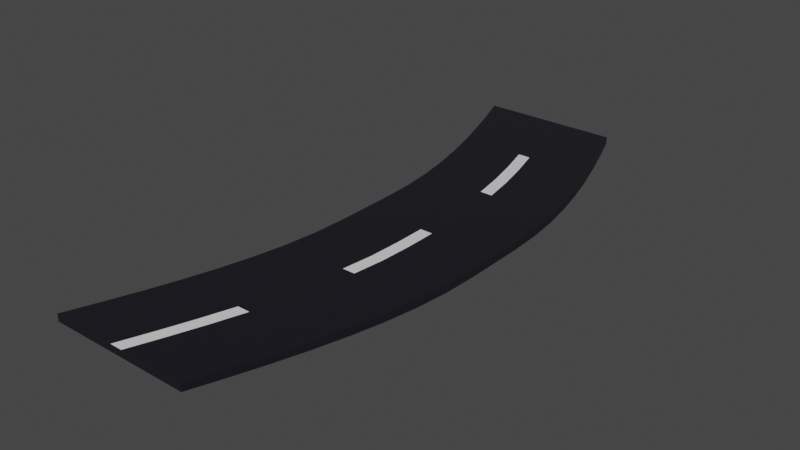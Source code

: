 # Source: RoadBend.blend  (saved by Blender 3.6.11; exported with 4.5.12 LTS)
import bpy
from mathutils import Matrix  # noqa: F401  (used for matrix-valued properties, if any)

bpy.ops.wm.read_factory_settings(use_empty=True)
scene = bpy.context.scene
scene.name = 'Scene'

# ---- collections
col_collection = bpy.data.collections.new('Collection'); scene.collection.children.link(col_collection)

# ---- materials (node trees are filled in below, after node groups)
mat_black = bpy.data.materials.new('Black')
mat_black.alpha_threshold = 0.0
mat_black.use_transparent_shadow = False
mat_black.roughness = 0.5
mat_black.line_color = (0.0, 0.0, 0.0, 1.0)
mat_white = bpy.data.materials.new('White')
mat_white.use_transparent_shadow = False

# ---- material node trees
mat_black.use_nodes = True; mat_black.node_tree.nodes.clear()
_N = mat_black.node_tree.nodes; _L = mat_black.node_tree.links
n0 = _N.new('ShaderNodeOutputMaterial'); n0.name = 'Material Output'; n0.location = (300, 300)
n1 = _N.new('ShaderNodeBsdfPrincipled'); n1.name = 'Principled BSDF'; n1.location = (10, 300)
n1.distribution = 'GGX'
n1.subsurface_method = 'RANDOM_WALK_SKIN'
n1.inputs[0].default_value = (0.0005191, 0.0003918, 0.005605, 1.0)
n1.inputs[2].default_value = 1.0
n1.inputs[3].default_value = 1.45
n1.inputs[27].default_value = (0.0, 0.0, 0.0, 1.0)
n1.inputs[28].default_value = 1.0
_L.new(n1.outputs[0], n0.inputs[0])
n0.is_active_output = True
mat_white.use_nodes = True; mat_white.node_tree.nodes.clear()
_N = mat_white.node_tree.nodes; _L = mat_white.node_tree.links
n0 = _N.new('ShaderNodeBsdfPrincipled'); n0.name = 'Principled BSDF'; n0.location = (10, 300)
n0.distribution = 'GGX'
n0.subsurface_method = 'RANDOM_WALK_SKIN'
n0.inputs[3].default_value = 1.45
n0.inputs[27].default_value = (0.0, 0.0, 0.0, 1.0)
n0.inputs[28].default_value = 1.0
n1 = _N.new('ShaderNodeOutputMaterial'); n1.name = 'Material Output'; n1.location = (300, 300)
_L.new(n0.outputs[0], n1.inputs[0])
n1.is_active_output = True

# ---- world
world_world = bpy.data.worlds.new('World'); scene.world = world_world
world_world.use_nodes = True; world_world.node_tree.nodes.clear()
_N = world_world.node_tree.nodes; _L = world_world.node_tree.links
n0 = _N.new('ShaderNodeOutputWorld'); n0.name = 'World Output'; n0.location = (300, 300)
n1 = _N.new('ShaderNodeBackground'); n1.name = 'Background'; n1.location = (10, 300)
n1.inputs[0].default_value = (0.05088, 0.05088, 0.05088, 1.0)
_L.new(n1.outputs[0], n0.inputs[0])
n0.is_active_output = True
world_world.color = (0.05088, 0.05088, 0.05088)
world_world.use_sun_shadow = False
world_world.sun_shadow_jitter_overblur = 0.0

# ---- meshes
me_road = bpy.data.meshes.new('Road')
me_road.from_pydata([(2.221, 4.0, 0.05), (2.221, 4.0, -0.05), (2.221, -4.0, 0.05), (2.221, -4.0, -0.05), (0.2213, 4.0, 0.05), (0.2213, 4.0, -0.05), (0.2213, -4.0, 0.05), (0.2213, -4.0, -0.05), (2.679, 2.667, 0.05), (2.987, 1.333, 0.05), (3.055, 8.515e-10, 0.05), (2.987, -1.333, 0.05), (2.679, -2.667, 0.05), (0.6791, -2.667, 0.05), (0.9868, -1.333, 0.05), (1.055, 8.515e-10, 0.05), (0.9868, 1.333, 0.05), (0.6791, 2.667, 0.05), (0.6791, 2.667, -0.05), (0.9868, 1.333, -0.05), (1.055, 8.515e-10, -0.05), (0.9868, -1.333, -0.05), (0.6791, -2.667, -0.05), (2.679, -2.667, -0.05), (2.987, -1.333, -0.05), (3.055, 8.515e-10, -0.05), (2.987, 1.333, -0.05), (2.679, 2.667, -0.05), (1.134, -4.0, -0.05), (1.308, -4.0, -0.05), (1.308, -4.0, 0.05), (1.134, -4.0, 0.05), (1.134, 4.0, 0.05), (1.308, 4.0, 0.05), (1.308, 4.0, -0.05), (1.134, 4.0, -0.05), (1.592, 2.667, 0.05), (1.766, 2.667, 0.05), (1.9, 1.333, 0.05), (2.074, 1.333, 0.05), (1.968, 8.515e-10, 0.05), (2.142, 8.515e-10, 0.05), (1.9, -1.333, 0.05), (2.074, -1.333, 0.05), (1.592, -2.667, 0.05), (1.766, -2.667, 0.05), (1.766, 2.667, -0.05), (1.592, 2.667, -0.05), (2.074, 1.333, -0.05), (1.9, 1.333, -0.05), (2.142, 8.515e-10, -0.05), (1.968, 8.515e-10, -0.05), (2.074, -1.333, -0.05), (1.9, -1.333, -0.05), (1.766, -2.667, -0.05), (1.592, -2.667, -0.05), (2.538, -3.111, 0.05), (2.384, -3.556, 0.05), (0.5379, -3.111, -0.05), (0.3839, -3.556, -0.05), (0.3839, -3.556, 0.05), (0.5379, -3.111, 0.05), (2.384, -3.556, -0.05), (2.538, -3.111, -0.05), (1.625, -3.111, 0.05), (1.471, -3.556, 0.05), (1.451, -3.111, 0.05), (1.297, -3.556, 0.05), (1.451, -3.111, -0.05), (1.297, -3.556, -0.05), (1.625, -3.111, -0.05), (1.471, -3.556, -0.05), (2.908, -1.778, 0.05), (2.804, -2.222, 0.05), (0.8037, -2.222, 0.05), (0.9076, -1.778, 0.05), (0.9076, -1.778, -0.05), (0.8037, -2.222, -0.05), (2.804, -2.222, -0.05), (2.908, -1.778, -0.05), (1.821, -1.778, -0.05), (1.717, -2.222, -0.05), (1.995, -1.778, -0.05), (1.891, -2.222, -0.05), (1.995, -1.778, 0.05), (1.891, -2.222, 0.05), (1.821, -1.778, 0.05), (1.717, -2.222, 0.05), (3.055, -0.4444, 0.05), (3.037, -0.8889, 0.05), (1.037, -0.8889, 0.05), (1.055, -0.4444, 0.05), (1.055, -0.4444, -0.05), (1.037, -0.8889, -0.05), (3.037, -0.8889, -0.05), (3.055, -0.4444, -0.05), (1.968, -0.4444, -0.05), (1.95, -0.8889, -0.05), (2.142, -0.4444, -0.05), (2.124, -0.8889, -0.05), (2.142, -0.4444, 0.05), (2.124, -0.8889, 0.05), (1.968, -0.4444, 0.05), (1.95, -0.8889, 0.05), (3.037, 0.8889, 0.05), (3.055, 0.4444, 0.05), (1.055, 0.4444, 0.05), (1.037, 0.8889, 0.05), (1.037, 0.8889, -0.05), (1.055, 0.4444, -0.05), (3.055, 0.4444, -0.05), (3.037, 0.8889, -0.05), (1.95, 0.8889, -0.05), (1.968, 0.4444, -0.05), (2.124, 0.8889, -0.05), (2.142, 0.4444, -0.05), (2.124, 0.8889, 0.05), (2.142, 0.4444, 0.05), (1.95, 0.8889, 0.05), (1.968, 0.4444, 0.05), (2.804, 2.222, 0.05), (2.908, 1.778, 0.05), (0.9076, 1.778, 0.05), (0.8037, 2.222, 0.05), (0.8037, 2.222, -0.05), (0.9076, 1.778, -0.05), (2.908, 1.778, -0.05), (2.804, 2.222, -0.05), (1.717, 2.222, -0.05), (1.821, 1.778, -0.05), (1.891, 2.222, -0.05), (1.995, 1.778, -0.05), (1.891, 2.222, 0.05), (1.995, 1.778, 0.05), (1.717, 2.222, 0.05), (1.821, 1.778, 0.05), (0.5379, 3.111, 0.05), (0.3839, 3.556, 0.05), (2.538, 3.111, -0.05), (2.384, 3.556, -0.05), (2.384, 3.556, 0.05), (2.538, 3.111, 0.05), (0.3839, 3.556, -0.05), (0.5379, 3.111, -0.05), (1.297, 3.556, -0.05), (1.451, 3.111, -0.05), (1.471, 3.556, -0.05), (1.625, 3.111, -0.05), (1.471, 3.556, 0.05), (1.625, 3.111, 0.05), (1.297, 3.556, 0.05), (1.451, 3.111, 0.05)], [], [(71, 62, 3, 29), (67, 60, 6, 31), (28, 31, 6, 7), (62, 57, 2, 3), (34, 33, 0, 1), (142, 137, 4, 5), (58, 61, 13, 22), (76, 75, 14, 21), (92, 91, 15, 20), (108, 107, 16, 19), (124, 123, 17, 18), (138, 141, 8, 27), (126, 121, 9, 26), (110, 105, 10, 25), (94, 89, 11, 24), (78, 73, 12, 23), (151, 136, 17, 36), (135, 122, 16, 38), (119, 106, 15, 40), (103, 90, 14, 42), (87, 74, 13, 44), (147, 138, 27, 46), (131, 126, 26, 48), (115, 110, 25, 50), (99, 94, 24, 52), (83, 78, 23, 54), (77, 81, 55, 22), (81, 83, 54, 55), (93, 97, 53, 21), (97, 99, 52, 53), (109, 113, 51, 20), (113, 115, 50, 51), (125, 129, 49, 19), (129, 131, 48, 49), (143, 145, 47, 18), (145, 147, 46, 47), (73, 85, 45, 12), (85, 87, 44, 45), (89, 101, 43, 11), (101, 103, 42, 43), (105, 117, 41, 10), (117, 119, 40, 41), (121, 133, 39, 9), (133, 135, 38, 39), (141, 149, 37, 8), (149, 151, 36, 37), (5, 4, 32, 35), (35, 32, 33, 34), (3, 2, 30, 29), (29, 30, 31, 28), (57, 65, 30, 2), (65, 67, 31, 30), (59, 69, 28, 7), (69, 71, 29, 28), (55, 54, 70, 68), (68, 70, 71, 69), (22, 55, 68, 58), (58, 68, 69, 59), (45, 44, 66, 64), (64, 66, 67, 65), (12, 45, 64, 56), (56, 64, 65, 57), (7, 6, 60, 59), (59, 60, 61, 58), (23, 12, 56, 63), (63, 56, 57, 62), (44, 13, 61, 66), (66, 61, 60, 67), (54, 23, 63, 70), (70, 63, 62, 71), (43, 42, 86, 84), (84, 86, 87, 85), (11, 43, 84, 72), (72, 84, 85, 73), (53, 52, 82, 80), (80, 82, 83, 81), (21, 53, 80, 76), (76, 80, 81, 77), (52, 24, 79, 82), (82, 79, 78, 83), (42, 14, 75, 86), (86, 75, 74, 87), (24, 11, 72, 79), (79, 72, 73, 78), (22, 13, 74, 77), (77, 74, 75, 76), (41, 40, 102, 100), (100, 102, 103, 101), (10, 41, 100, 88), (88, 100, 101, 89), (51, 50, 98, 96), (96, 98, 99, 97), (20, 51, 96, 92), (92, 96, 97, 93), (50, 25, 95, 98), (98, 95, 94, 99), (40, 15, 91, 102), (102, 91, 90, 103), (25, 10, 88, 95), (95, 88, 89, 94), (21, 14, 90, 93), (93, 90, 91, 92), (39, 38, 118, 116), (116, 118, 119, 117), (9, 39, 116, 104), (104, 116, 117, 105), (49, 48, 114, 112), (112, 114, 115, 113), (19, 49, 112, 108), (108, 112, 113, 109), (48, 26, 111, 114), (114, 111, 110, 115), (38, 16, 107, 118), (118, 107, 106, 119), (26, 9, 104, 111), (111, 104, 105, 110), (20, 15, 106, 109), (109, 106, 107, 108), (37, 36, 134, 132), (132, 134, 135, 133), (8, 37, 132, 120), (120, 132, 133, 121), (47, 46, 130, 128), (128, 130, 131, 129), (18, 47, 128, 124), (124, 128, 129, 125), (46, 27, 127, 130), (130, 127, 126, 131), (36, 17, 123, 134), (134, 123, 122, 135), (27, 8, 120, 127), (127, 120, 121, 126), (19, 16, 122, 125), (125, 122, 123, 124), (33, 32, 150, 148), (148, 150, 151, 149), (0, 33, 148, 140), (140, 148, 149, 141), (35, 34, 146, 144), (144, 146, 147, 145), (5, 35, 144, 142), (142, 144, 145, 143), (34, 1, 139, 146), (146, 139, 138, 147), (32, 4, 137, 150), (150, 137, 136, 151), (1, 0, 140, 139), (139, 140, 141, 138), (18, 17, 136, 143), (143, 136, 137, 142)])
me_road.polygons.foreach_set('material_index', [0, 0, 0, 0, 0, 0, 0, 0, 0, 0, 0, 0, 0, 0, 0, 0, 0, 0, 0, 0, 0, 0, 0, 0, 0, 0, 0, 0, 0, 0, 0, 0, 0, 0, 0, 0, 0, 0, 0, 1, 0, 0, 0, 1, 0, 0, 0, 0, 0, 0, 0, 1, 0, 0, 0, 0, 0, 0, 1, 1, 0, 0, 0, 0, 0, 0, 0, 0, 0, 0, 0, 0, 0, 0, 0, 0, 0, 0, 0, 0, 0, 0, 0, 0, 0, 0, 1, 1, 0, 0, 0, 0, 0, 0, 0, 0, 0, 0, 0, 0, 0, 0, 0, 0, 0, 0, 0, 0, 0, 0, 0, 0, 0, 0, 0, 0, 0, 0, 1, 1, 0, 0, 0, 0, 0, 0, 0, 0, 0, 0, 0, 0, 0, 0, 0, 0, 0, 0, 0, 0, 0, 0, 0, 0, 0, 0, 0, 0, 0, 0])
_uv = me_road.uv_layers.new(name='UVMap')
_uv.uv.foreach_set('vector', [0.5417, 0.2361, 0.625, 0.2361, 0.625, 0.25, 0.5417, 0.25, 0.5417, 0.4861, 0.625, 0.4861, 0.625, 0.5, 0.5417, 0.5, 0.375, 0.6667, 0.625, 0.6667, 0.625, 0.75, 0.375, 0.75, 0.375, 0.9861, 0.625, 0.9861, 0.625, 1.0, 0.375, 1.0, 0.125, 0.6667, 0.375, 0.6667, 0.375, 0.75, 0.125, 0.75, 0.625, 0.7361, 0.875, 0.7361, 0.875, 0.75, 0.625, 0.75, 0.625, 0.5278, 0.875, 0.5278, 0.875, 0.5417, 0.625, 0.5417, 0.625, 0.5694, 0.875, 0.5694, 0.875, 0.5833, 0.625, 0.5833, 0.625, 0.6111, 0.875, 0.6111, 0.875, 0.625, 0.625, 0.625, 0.625, 0.6528, 0.875, 0.6528, 0.875, 0.6667, 0.625, 0.6667, 0.625, 0.6944, 0.875, 0.6944, 0.875, 0.7083, 0.625, 0.7083, 0.375, 0.7778, 0.625, 0.7778, 0.625, 0.7917, 0.375, 0.7917, 0.375, 0.8194, 0.625, 0.8194, 0.625, 0.8333, 0.375, 0.8333, 0.375, 0.8611, 0.625, 0.8611, 0.625, 0.875, 0.375, 0.875, 0.375, 0.9028, 0.625, 0.9028, 0.625, 0.9167, 0.375, 0.9167, 0.375, 0.9444, 0.625, 0.9444, 0.625, 0.9583, 0.375, 0.9583, 0.5417, 0.2778, 0.625, 0.2778, 0.625, 0.2917, 0.5417, 0.2917, 0.5417, 0.3194, 0.625, 0.3194, 0.625, 0.3333, 0.5417, 0.3333, 0.5417, 0.3611, 0.625, 0.3611, 0.625, 0.375, 0.5417, 0.375, 0.5417, 0.4028, 0.625, 0.4028, 0.625, 0.4167, 0.5417, 0.4167, 0.5417, 0.4444, 0.625, 0.4444, 0.625, 0.4583, 0.5417, 0.4583, 0.5417, 0.02778, 0.625, 0.02778, 0.625, 0.04167, 0.5417, 0.04167, 0.5417, 0.06944, 0.625, 0.06944, 0.625, 0.08333, 0.5417, 0.08333, 0.5417, 0.1111, 0.625, 0.1111, 0.625, 0.125, 0.5417, 0.125, 0.5417, 0.1528, 0.625, 0.1528, 0.625, 0.1667, 0.5417, 0.1667, 0.5417, 0.1944, 0.625, 0.1944, 0.625, 0.2083, 0.5417, 0.2083, 0.375, 0.1944, 0.4583, 0.1944, 0.4583, 0.2083, 0.375, 0.2083, 0.4583, 0.1944, 0.5417, 0.1944, 0.5417, 0.2083, 0.4583, 0.2083, 0.375, 0.1528, 0.4583, 0.1528, 0.4583, 0.1667, 0.375, 0.1667, 0.4583, 0.1528, 0.5417, 0.1528, 0.5417, 0.1667, 0.4583, 0.1667, 0.375, 0.1111, 0.4583, 0.1111, 0.4583, 0.125, 0.375, 0.125, 0.4583, 0.1111, 0.5417, 0.1111, 0.5417, 0.125, 0.4583, 0.125, 0.375, 0.06944, 0.4583, 0.06944, 0.4583, 0.08333, 0.375, 0.08333, 0.4583, 0.06944, 0.5417, 0.06944, 0.5417, 0.08333, 0.4583, 0.08333, 0.375, 0.02778, 0.4583, 0.02778, 0.4583, 0.04167, 0.375, 0.04167, 0.4583, 0.02778, 0.5417, 0.02778, 0.5417, 0.04167, 0.4583, 0.04167, 0.375, 0.4444, 0.4583, 0.4444, 0.4583, 0.4583, 0.375, 0.4583, 0.4583, 0.4444, 0.5417, 0.4444, 0.5417, 0.4583, 0.4583, 0.4583, 0.375, 0.4028, 0.4583, 0.4028, 0.4583, 0.4167, 0.375, 0.4167, 0.4583, 0.4028, 0.5417, 0.4028, 0.5417, 0.4167, 0.4583, 0.4167, 0.375, 0.3611, 0.4583, 0.3611, 0.4583, 0.375, 0.375, 0.375, 0.4583, 0.3611, 0.5417, 0.3611, 0.5417, 0.375, 0.4583, 0.375, 0.375, 0.3194, 0.4583, 0.3194, 0.4583, 0.3333, 0.375, 0.3333, 0.4583, 0.3194, 0.5417, 0.3194, 0.5417, 0.3333, 0.4583, 0.3333, 0.375, 0.2778, 0.4583, 0.2778, 0.4583, 0.2917, 0.375, 0.2917, 0.4583, 0.2778, 0.5417, 0.2778, 0.5417, 0.2917, 0.4583, 0.2917, 0.125, 0.5, 0.375, 0.5, 0.375, 0.5833, 0.125, 0.5833, 0.125, 0.5833, 0.375, 0.5833, 0.375, 0.6667, 0.125, 0.6667, 0.375, 0.5, 0.625, 0.5, 0.625, 0.5833, 0.375, 0.5833, 0.375, 0.5833, 0.625, 0.5833, 0.625, 0.6667, 0.375, 0.6667, 0.375, 0.4861, 0.4583, 0.4861, 0.4583, 0.5, 0.375, 0.5, 0.4583, 0.4861, 0.5417, 0.4861, 0.5417, 0.5, 0.4583, 0.5, 0.375, 0.2361, 0.4583, 0.2361, 0.4583, 0.25, 0.375, 0.25, 0.4583, 0.2361, 0.5417, 0.2361, 0.5417, 0.25, 0.4583, 0.25, 0.4583, 0.2083, 0.5417, 0.2083, 0.5417, 0.2222, 0.4583, 0.2222, 0.4583, 0.2222, 0.5417, 0.2222, 0.5417, 0.2361, 0.4583, 0.2361, 0.375, 0.2083, 0.4583, 0.2083, 0.4583, 0.2222, 0.375, 0.2222, 0.375, 0.2222, 0.4583, 0.2222, 0.4583, 0.2361, 0.375, 0.2361, 0.4583, 0.4583, 0.5417, 0.4583, 0.5417, 0.4722, 0.4583, 0.4722, 0.4583, 0.4722, 0.5417, 0.4722, 0.5417, 0.4861, 0.4583, 0.4861, 0.375, 0.4583, 0.4583, 0.4583, 0.4583, 0.4722, 0.375, 0.4722, 0.375, 0.4722, 0.4583, 0.4722, 0.4583, 0.4861, 0.375, 0.4861, 0.625, 0.5, 0.875, 0.5, 0.875, 0.5139, 0.625, 0.5139, 0.625, 0.5139, 0.875, 0.5139, 0.875, 0.5278, 0.625, 0.5278, 0.375, 0.9583, 0.625, 0.9583, 0.625, 0.9722, 0.375, 0.9722, 0.375, 0.9722, 0.625, 0.9722, 0.625, 0.9861, 0.375, 0.9861, 0.5417, 0.4583, 0.625, 0.4583, 0.625, 0.4722, 0.5417, 0.4722, 0.5417, 0.4722, 0.625, 0.4722, 0.625, 0.4861, 0.5417, 0.4861, 0.5417, 0.2083, 0.625, 0.2083, 0.625, 0.2222, 0.5417, 0.2222, 0.5417, 0.2222, 0.625, 0.2222, 0.625, 0.2361, 0.5417, 0.2361, 0.4583, 0.4167, 0.5417, 0.4167, 0.5417, 0.4306, 0.4583, 0.4306, 0.4583, 0.4306, 0.5417, 0.4306, 0.5417, 0.4444, 0.4583, 0.4444, 0.375, 0.4167, 0.4583, 0.4167, 0.4583, 0.4306, 0.375, 0.4306, 0.375, 0.4306, 0.4583, 0.4306, 0.4583, 0.4444, 0.375, 0.4444, 0.4583, 0.1667, 0.5417, 0.1667, 0.5417, 0.1806, 0.4583, 0.1806, 0.4583, 0.1806, 0.5417, 0.1806, 0.5417, 0.1944, 0.4583, 0.1944, 0.375, 0.1667, 0.4583, 0.1667, 0.4583, 0.1806, 0.375, 0.1806, 0.375, 0.1806, 0.4583, 0.1806, 0.4583, 0.1944, 0.375, 0.1944, 0.5417, 0.1667, 0.625, 0.1667, 0.625, 0.1806, 0.5417, 0.1806, 0.5417, 0.1806, 0.625, 0.1806, 0.625, 0.1944, 0.5417, 0.1944, 0.5417, 0.4167, 0.625, 0.4167, 0.625, 0.4306, 0.5417, 0.4306, 0.5417, 0.4306, 0.625, 0.4306, 0.625, 0.4444, 0.5417, 0.4444, 0.375, 0.9167, 0.625, 0.9167, 0.625, 0.9306, 0.375, 0.9306, 0.375, 0.9306, 0.625, 0.9306, 0.625, 0.9444, 0.375, 0.9444, 0.625, 0.5417, 0.875, 0.5417, 0.875, 0.5556, 0.625, 0.5556, 0.625, 0.5556, 0.875, 0.5556, 0.875, 0.5694, 0.625, 0.5694, 0.4583, 0.375, 0.5417, 0.375, 0.5417, 0.3889, 0.4583, 0.3889, 0.4583, 0.3889, 0.5417, 0.3889, 0.5417, 0.4028, 0.4583, 0.4028, 0.375, 0.375, 0.4583, 0.375, 0.4583, 0.3889, 0.375, 0.3889, 0.375, 0.3889, 0.4583, 0.3889, 0.4583, 0.4028, 0.375, 0.4028, 0.4583, 0.125, 0.5417, 0.125, 0.5417, 0.1389, 0.4583, 0.1389, 0.4583, 0.1389, 0.5417, 0.1389, 0.5417, 0.1528, 0.4583, 0.1528, 0.375, 0.125, 0.4583, 0.125, 0.4583, 0.1389, 0.375, 0.1389, 0.375, 0.1389, 0.4583, 0.1389, 0.4583, 0.1528, 0.375, 0.1528, 0.5417, 0.125, 0.625, 0.125, 0.625, 0.1389, 0.5417, 0.1389, 0.5417, 0.1389, 0.625, 0.1389, 0.625, 0.1528, 0.5417, 0.1528, 0.5417, 0.375, 0.625, 0.375, 0.625, 0.3889, 0.5417, 0.3889, 0.5417, 0.3889, 0.625, 0.3889, 0.625, 0.4028, 0.5417, 0.4028, 0.375, 0.875, 0.625, 0.875, 0.625, 0.8889, 0.375, 0.8889, 0.375, 0.8889, 0.625, 0.8889, 0.625, 0.9028, 0.375, 0.9028, 0.625, 0.5833, 0.875, 0.5833, 0.875, 0.5972, 0.625, 0.5972, 0.625, 0.5972, 0.875, 0.5972, 0.875, 0.6111, 0.625, 0.6111, 0.4583, 0.3333, 0.5417, 0.3333, 0.5417, 0.3472, 0.4583, 0.3472, 0.4583, 0.3472, 0.5417, 0.3472, 0.5417, 0.3611, 0.4583, 0.3611, 0.375, 0.3333, 0.4583, 0.3333, 0.4583, 0.3472, 0.375, 0.3472, 0.375, 0.3472, 0.4583, 0.3472, 0.4583, 0.3611, 0.375, 0.3611, 0.4583, 0.08333, 0.5417, 0.08333, 0.5417, 0.09722, 0.4583, 0.09722, 0.4583, 0.09722, 0.5417, 0.09722, 0.5417, 0.1111, 0.4583, 0.1111, 0.375, 0.08333, 0.4583, 0.08333, 0.4583, 0.09722, 0.375, 0.09722, 0.375, 0.09722, 0.4583, 0.09722, 0.4583, 0.1111, 0.375, 0.1111, 0.5417, 0.08333, 0.625, 0.08333, 0.625, 0.09722, 0.5417, 0.09722, 0.5417, 0.09722, 0.625, 0.09722, 0.625, 0.1111, 0.5417, 0.1111, 0.5417, 0.3333, 0.625, 0.3333, 0.625, 0.3472, 0.5417, 0.3472, 0.5417, 0.3472, 0.625, 0.3472, 0.625, 0.3611, 0.5417, 0.3611, 0.375, 0.8333, 0.625, 0.8333, 0.625, 0.8472, 0.375, 0.8472, 0.375, 0.8472, 0.625, 0.8472, 0.625, 0.8611, 0.375, 0.8611, 0.625, 0.625, 0.875, 0.625, 0.875, 0.6389, 0.625, 0.6389, 0.625, 0.6389, 0.875, 0.6389, 0.875, 0.6528, 0.625, 0.6528, 0.4583, 0.2917, 0.5417, 0.2917, 0.5417, 0.3056, 0.4583, 0.3056, 0.4583, 0.3056, 0.5417, 0.3056, 0.5417, 0.3194, 0.4583, 0.3194, 0.375, 0.2917, 0.4583, 0.2917, 0.4583, 0.3056, 0.375, 0.3056, 0.375, 0.3056, 0.4583, 0.3056, 0.4583, 0.3194, 0.375, 0.3194, 0.4583, 0.04167, 0.5417, 0.04167, 0.5417, 0.05556, 0.4583, 0.05556, 0.4583, 0.05556, 0.5417, 0.05556, 0.5417, 0.06944, 0.4583, 0.06944, 0.375, 0.04167, 0.4583, 0.04167, 0.4583, 0.05556, 0.375, 0.05556, 0.375, 0.05556, 0.4583, 0.05556, 0.4583, 0.06944, 0.375, 0.06944, 0.5417, 0.04167, 0.625, 0.04167, 0.625, 0.05556, 0.5417, 0.05556, 0.5417, 0.05556, 0.625, 0.05556, 0.625, 0.06944, 0.5417, 0.06944, 0.5417, 0.2917, 0.625, 0.2917, 0.625, 0.3056, 0.5417, 0.3056, 0.5417, 0.3056, 0.625, 0.3056, 0.625, 0.3194, 0.5417, 0.3194, 0.375, 0.7917, 0.625, 0.7917, 0.625, 0.8056, 0.375, 0.8056, 0.375, 0.8056, 0.625, 0.8056, 0.625, 0.8194, 0.375, 0.8194, 0.625, 0.6667, 0.875, 0.6667, 0.875, 0.6806, 0.625, 0.6806, 0.625, 0.6806, 0.875, 0.6806, 0.875, 0.6944, 0.625, 0.6944, 0.4583, 0.25, 0.5417, 0.25, 0.5417, 0.2639, 0.4583, 0.2639, 0.4583, 0.2639, 0.5417, 0.2639, 0.5417, 0.2778, 0.4583, 0.2778, 0.375, 0.25, 0.4583, 0.25, 0.4583, 0.2639, 0.375, 0.2639, 0.375, 0.2639, 0.4583, 0.2639, 0.4583, 0.2778, 0.375, 0.2778, 0.4583, 0.0, 0.5417, 0.0, 0.5417, 0.01389, 0.4583, 0.01389, 0.4583, 0.01389, 0.5417, 0.01389, 0.5417, 0.02778, 0.4583, 0.02778, 0.375, 0.0, 0.4583, 0.0, 0.4583, 0.01389, 0.375, 0.01389, 0.375, 0.01389, 0.4583, 0.01389, 0.4583, 0.02778, 0.375, 0.02778, 0.5417, 0.0, 0.625, 0.0, 0.625, 0.01389, 0.5417, 0.01389, 0.5417, 0.01389, 0.625, 0.01389, 0.625, 0.02778, 0.5417, 0.02778, 0.5417, 0.25, 0.625, 0.25, 0.625, 0.2639, 0.5417, 0.2639, 0.5417, 0.2639, 0.625, 0.2639, 0.625, 0.2778, 0.5417, 0.2778, 0.375, 0.75, 0.625, 0.75, 0.625, 0.7639, 0.375, 0.7639, 0.375, 0.7639, 0.625, 0.7639, 0.625, 0.7778, 0.375, 0.7778, 0.625, 0.7083, 0.875, 0.7083, 0.875, 0.7222, 0.625, 0.7222, 0.625, 0.7222, 0.875, 0.7222, 0.875, 0.7361, 0.625, 0.7361])
me_road.materials.append(mat_black)
me_road.materials.append(mat_white)
me_road.use_mirror_vertex_groups = False
me_road.update()

# ---- objects
ob_road = bpy.data.objects.new('Road', me_road)

# ---- transforms, parenting, visibility, modifiers, constraints
ob_road.location = (0.0, 0.0, 0.0)
ob_road.lock_rotations_4d = False
ob_road.empty_display_type = 'ARROWS'
ob_road.lineart.crease_threshold = 0.0

# ---- collection membership
col_collection.objects.link(ob_road)

# ---- scene / render settings (as saved in the file)
scene.frame_start = 1; scene.frame_end = 250; scene.frame_set(1)
scene.render.engine = 'BLENDER_EEVEE_NEXT'
scene.cycles.sampling_pattern = 'TABULATED_SOBOL'
scene.view_settings.view_transform = 'Filmic'
bpy.context.view_layer.update()

# ---- added for rendering (the .blend has no active camera and no usable light): camera, sun
cam_auto = bpy.data.cameras.new('AutoCamera')
cam_auto.lens = 50.0
cam_auto.sensor_width = 36.0
cam_auto.clip_end = 1000.0
ob_auto_camera = bpy.data.objects.new('AutoCamera', cam_auto)
scene.collection.objects.link(ob_auto_camera)
ob_auto_camera.location = (9.49108, -9.42354, 6.28236)
ob_auto_camera.rotation_euler = (1.09748, -7.21219e-08, 0.694738)
scene.camera = ob_auto_camera
light_auto_sun = bpy.data.lights.new('AutoSun', 'SUN')
light_auto_sun.energy = 3.0
light_auto_sun.angle = 0.0523599
ob_auto_sun = bpy.data.objects.new('AutoSun', light_auto_sun)
scene.collection.objects.link(ob_auto_sun)
ob_auto_sun.rotation_euler = (0.872665, 0.174533, 0.523599)
bpy.context.view_layer.update()
